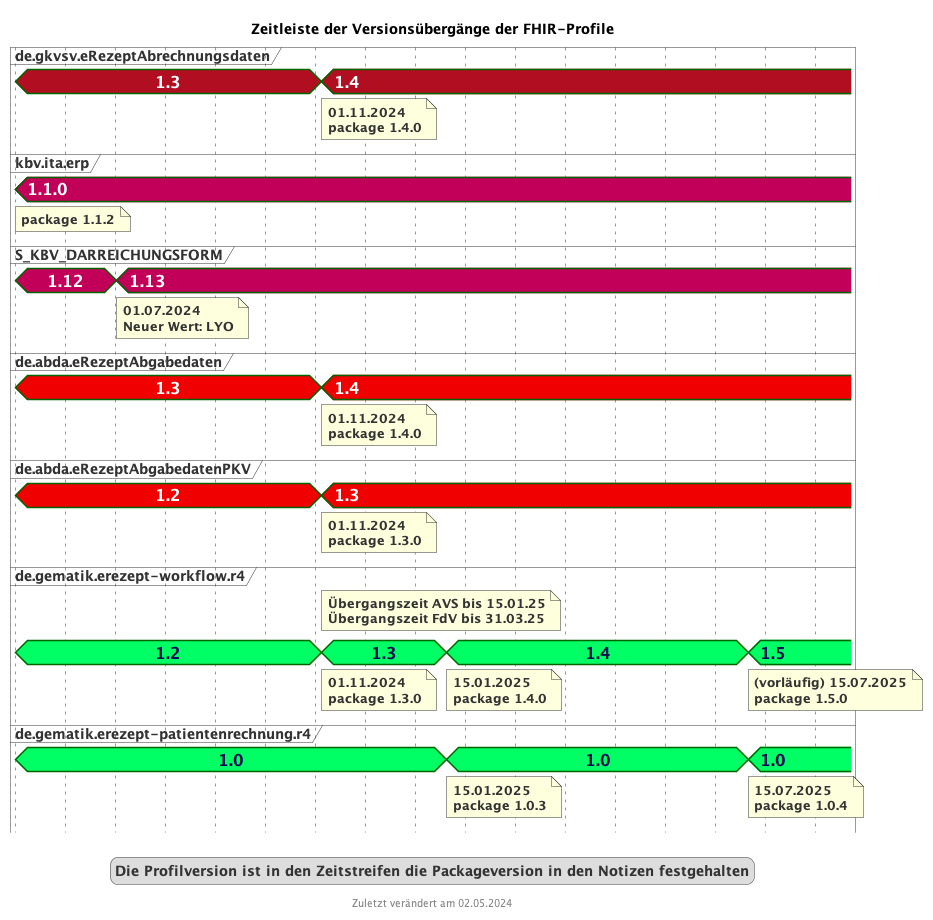

The diagram above was rendered by PlantUML. Its source (embedded in the PNG):
@startuml fhir_version_timeline
<style>
timingDiagram {
  .kbvcolor {
    FontColor #ffffff
    Fontsize 16
    FontStyle bold
    Backgroundcolor #c30059
  }
  .gematikcolor {
    FontColor #000e52
    Fontsize 16
    FontStyle bold
    Backgroundcolor #00ff64
  }
  .davcolor {
    FontColor #ffffff
    Fontsize 16
    FontStyle bold
    BackgroundColor #f00000
  }
  .gkvcolor {
    FontColor #ffffff
    Fontsize 16
    FontStyle bold
    BackgroundColor #b10f21
  }
}
</style>
title Zeitleiste der Versionsübergänge der FHIR-Profile
footer Zuletzt verändert am 02.05.2024


concise "de.gkvsv.eRezeptAbrechnungsdaten" as GKV <<gkvcolor>>
concise "kbv.ita.erp" as KBV <<kbvcolor>>
concise "S_KBV_DARREICHUNGSFORM" as DF <<kbvcolor>>
concise "de.abda.eRezeptAbgabedaten" as DAV <<davcolor>>
concise "de.abda.eRezeptAbgabedatenPKV" as PKV <<davcolor>>
concise "de.gematik.erezept-workflow.r4" as gematik <<gematikcolor>>
concise "de.gematik.erezept-patientenrechnung.r4" as gematikpkv <<gematikcolor>>


scale 2592000 as 50 pixels
hide time-axis

@2024/05/01
GKV is 1.3
KBV is 1.1.0
DF is 1.12
note bottom of KBV : package 1.1.2
DAV is 1.3
gematik is 1.2
gematikpkv is 1.0
PKV is 1.2

@2024/07/01
DF is 1.13
note bottom of DF : 01.07.2024\nNeuer Wert: LYO

@2024/11/01
GKV is 1.4
note bottom of GKV : 01.11.2024\npackage 1.4.0
DAV is 1.4
note bottom of DAV : 01.11.2024\npackage 1.4.0
PKV is 1.3
note bottom of PKV : 01.11.2024\npackage 1.3.0
gematik is 1.3
note top of gematik: Übergangszeit AVS bis 15.01.25\nÜbergangszeit FdV bis 31.03.25
note bottom of gematik : 01.11.2024\npackage 1.3.0

@2025/01/15
gematik is 1.4
note bottom of gematik : 15.01.2025\npackage 1.4.0
gematikpkv is 1.0
note bottom of gematikpkv : 15.01.2025\npackage 1.0.3


@2025/07/15
gematik is 1.5
note bottom of gematik : (vorläufig) 15.07.2025\npackage 1.5.0
gematikpkv is 1.0
note bottom of gematikpkv : 15.07.2025\npackage 1.0.4

@2025/08/15

legend
Die Profilversion ist in den Zeitstreifen die Packageversion in den Notizen festgehalten
end legend

@enduml